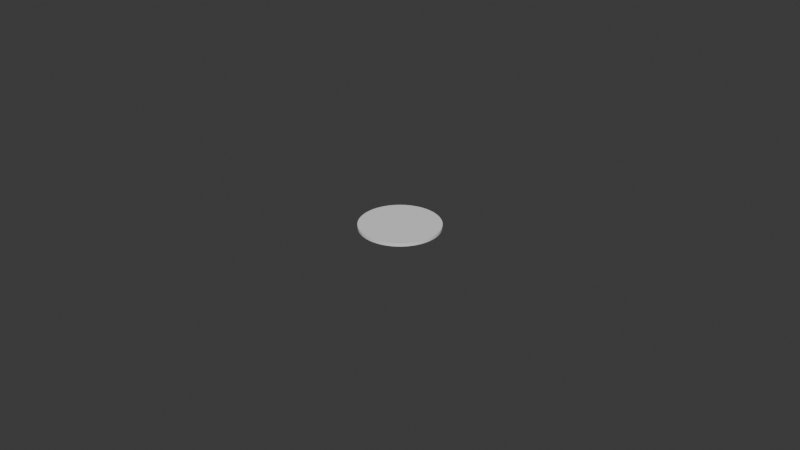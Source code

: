 # Source: NFC-chip.blend  (saved by Blender 5.0.118; exported with 4.5.12 LTS)
import bpy
from mathutils import Matrix  # noqa: F401  (used for matrix-valued properties, if any)

bpy.ops.wm.read_factory_settings(use_empty=True)
scene = bpy.context.scene
scene.name = 'Scene'

# ---- collections
col_collection = bpy.data.collections.new('Collection'); scene.collection.children.link(col_collection)

# ---- world
world_world = bpy.data.worlds.new('World'); scene.world = world_world
world_world.use_nodes = True; world_world.node_tree.nodes.clear()
_N = world_world.node_tree.nodes; _L = world_world.node_tree.links
n0 = _N.new('ShaderNodeOutputWorld'); n0.name = 'World Output'; n0.location = (200, 100)
n1 = _N.new('ShaderNodeBackground'); n1.name = 'Background'; n1.location = (-200, 100)
n1.inputs[0].default_value = (0.05088, 0.05088, 0.05088, 1.0)
_L.new(n1.outputs[0], n0.inputs[0])
n0.is_active_output = True
world_world.color = (0.05088, 0.05088, 0.05088)
world_world.sun_shadow_jitter_overblur = 0.0

# ---- meshes
me_circle = bpy.data.meshes.new('Circle')
me_circle.from_pydata([(0.0, 0.02488, 0.0), (-0.002439, 0.02476, 0.0), (-0.004854, 0.0244, 0.0), (-0.007222, 0.02381, 0.0), (-0.009521, 0.02299, 0.0), (-0.01173, 0.02194, 0.0), (-0.01382, 0.02069, 0.0), (-0.01578, 0.01923, 0.0), (-0.01759, 0.01759, 0.0), (-0.01923, 0.01578, 0.0), (-0.02069, 0.01382, 0.0), (-0.02194, 0.01173, 0.0), (-0.02299, 0.009521, 0.0), (-0.02381, 0.007222, 0.0), (-0.0244, 0.004854, 0.0), (-0.02476, 0.002439, 0.0), (-0.02488, 0.0, 0.0), (-0.02476, -0.002439, 0.0), (-0.0244, -0.004854, 0.0), (-0.02381, -0.007222, 0.0), (-0.02299, -0.009521, 0.0), (-0.02194, -0.01173, 0.0), (-0.02069, -0.01382, 0.0), (-0.01923, -0.01578, 0.0), (-0.01759, -0.01759, 0.0), (-0.01578, -0.01923, 0.0), (-0.01382, -0.02069, 0.0), (-0.01173, -0.02194, 0.0), (-0.009521, -0.02299, 0.0), (-0.007222, -0.02381, 0.0), (-0.004854, -0.0244, 0.0), (-0.002439, -0.02476, 0.0), (0.0, -0.02488, 0.0), (0.002439, -0.02476, 0.0), (0.004854, -0.0244, 0.0), (0.007222, -0.02381, 0.0), (0.009521, -0.02299, 0.0), (0.01173, -0.02194, 0.0), (0.01382, -0.02069, 0.0), (0.01578, -0.01923, 0.0), (0.01759, -0.01759, 0.0), (0.01923, -0.01578, 0.0), (0.02069, -0.01382, 0.0), (0.02194, -0.01173, 0.0), (0.02299, -0.009521, 0.0), (0.02381, -0.007222, 0.0), (0.0244, -0.004854, 0.0), (0.02476, -0.002439, 0.0), (0.02488, 0.0, 0.0), (0.02476, 0.002439, 0.0), (0.0244, 0.004854, 0.0), (0.02381, 0.007222, 0.0), (0.02299, 0.009521, 0.0), (0.02194, 0.01173, 0.0), (0.02069, 0.01382, 0.0), (0.01923, 0.01578, 0.0), (0.01759, 0.01759, 0.0), (0.01578, 0.01923, 0.0), (0.01382, 0.02069, 0.0), (0.01173, 0.02194, 0.0), (0.009521, 0.02299, 0.0), (0.007222, 0.02381, 0.0), (0.004854, 0.0244, 0.0), (0.002439, 0.02476, 0.0), (0.0, 0.02488, 0.00095), (-0.002439, 0.02476, 0.00095), (-0.004854, 0.0244, 0.00095), (-0.007222, 0.02381, 0.00095), (-0.009521, 0.02299, 0.00095), (-0.01173, 0.02194, 0.00095), (-0.01382, 0.02069, 0.00095), (-0.01578, 0.01923, 0.00095), (-0.01759, 0.01759, 0.00095), (-0.01923, 0.01578, 0.00095), (-0.02069, 0.01382, 0.00095), (-0.02194, 0.01173, 0.00095), (-0.02299, 0.009521, 0.00095), (-0.02381, 0.007222, 0.00095), (-0.0244, 0.004854, 0.00095), (-0.02476, 0.002439, 0.00095), (-0.02488, 0.0, 0.00095), (-0.02476, -0.002439, 0.00095), (-0.0244, -0.004854, 0.00095), (-0.02381, -0.007222, 0.00095), (-0.02299, -0.009521, 0.00095), (-0.02194, -0.01173, 0.00095), (-0.02069, -0.01382, 0.00095), (-0.01923, -0.01578, 0.00095), (-0.01759, -0.01759, 0.00095), (-0.01578, -0.01923, 0.00095), (-0.01382, -0.02069, 0.00095), (-0.01173, -0.02194, 0.00095), (-0.009521, -0.02299, 0.00095), (-0.007222, -0.02381, 0.00095), (-0.004854, -0.0244, 0.00095), (-0.002439, -0.02476, 0.00095), (0.0, -0.02488, 0.00095), (0.002439, -0.02476, 0.00095), (0.004854, -0.0244, 0.00095), (0.007222, -0.02381, 0.00095), (0.009521, -0.02299, 0.00095), (0.01173, -0.02194, 0.00095), (0.01382, -0.02069, 0.00095), (0.01578, -0.01923, 0.00095), (0.01759, -0.01759, 0.00095), (0.01923, -0.01578, 0.00095), (0.02069, -0.01382, 0.00095), (0.02194, -0.01173, 0.00095), (0.02299, -0.009521, 0.00095), (0.02381, -0.007222, 0.00095), (0.0244, -0.004854, 0.00095), (0.02476, -0.002439, 0.00095), (0.02488, 0.0, 0.00095), (0.02476, 0.002439, 0.00095), (0.0244, 0.004854, 0.00095), (0.02381, 0.007222, 0.00095), (0.02299, 0.009521, 0.00095), (0.02194, 0.01173, 0.00095), (0.02069, 0.01382, 0.00095), (0.01923, 0.01578, 0.00095), (0.01759, 0.01759, 0.00095), (0.01578, 0.01923, 0.00095), (0.01382, 0.02069, 0.00095), (0.01173, 0.02194, 0.00095), (0.009521, 0.02299, 0.00095), (0.007222, 0.02381, 0.00095), (0.004854, 0.0244, 0.00095), (0.002439, 0.02476, 0.00095)], [], [(50, 49, 113, 114), (24, 23, 87, 88), (51, 50, 114, 115), (25, 24, 88, 89), (52, 51, 115, 116), (26, 25, 89, 90), (53, 52, 116, 117), (27, 26, 90, 91), (1, 0, 64, 65), (54, 53, 117, 118), (28, 27, 91, 92), (2, 1, 65, 66), (55, 54, 118, 119), (29, 28, 92, 93), (3, 2, 66, 67), (56, 55, 119, 120), (30, 29, 93, 94), (4, 3, 67, 68), (57, 56, 120, 121), (31, 30, 94, 95), (5, 4, 68, 69), (58, 57, 121, 122), (32, 31, 95, 96), (6, 5, 69, 70), (59, 58, 122, 123), (33, 32, 96, 97), (7, 6, 70, 71), (60, 59, 123, 124), (34, 33, 97, 98), (8, 7, 71, 72), (61, 60, 124, 125), (35, 34, 98, 99), (9, 8, 72, 73), (62, 61, 125, 126), (36, 35, 99, 100), (10, 9, 73, 74), (63, 62, 126, 127), (37, 36, 100, 101), (11, 10, 74, 75), (0, 63, 127, 64), (38, 37, 101, 102), (12, 11, 75, 76), (39, 38, 102, 103), (13, 12, 76, 77), (40, 39, 103, 104), (14, 13, 77, 78), (41, 40, 104, 105), (15, 14, 78, 79), (42, 41, 105, 106), (16, 15, 79, 80), (43, 42, 106, 107), (17, 16, 80, 81), (44, 43, 107, 108), (18, 17, 81, 82), (45, 44, 108, 109), (19, 18, 82, 83), (46, 45, 109, 110), (20, 19, 83, 84), (47, 46, 110, 111), (21, 20, 84, 85), (48, 47, 111, 112), (22, 21, 85, 86), (49, 48, 112, 113), (23, 22, 86, 87), (65, 64, 127, 126, 125, 124, 123, 122, 121, 120, 119, 118, 117, 116, 115, 114, 113, 112, 111, 110, 109, 108, 107, 106, 105, 104, 103, 102, 101, 100, 99, 98, 97, 96, 95, 94, 93, 92, 91, 90, 89, 88, 87, 86, 85, 84, 83, 82, 81, 80, 79, 78, 77, 76, 75, 74, 73, 72, 71, 70, 69, 68, 67, 66), (1, 2, 3, 4, 5, 6, 7, 8, 9, 10, 11, 12, 13, 14, 15, 16, 17, 18, 19, 20, 21, 22, 23, 24, 25, 26, 27, 28, 29, 30, 31, 32, 33, 34, 35, 36, 37, 38, 39, 40, 41, 42, 43, 44, 45, 46, 47, 48, 49, 50, 51, 52, 53, 54, 55, 56, 57, 58, 59, 60, 61, 62, 63, 0)])
_uv = me_circle.uv_layers.new(name='UVMap')
_uv.uv.foreach_set('vector', [0.0, 0.0, 0.0, 0.0, 0.0, 0.0, 0.0, 0.0, 0.0, 0.0, 0.0, 0.0, 0.0, 0.0, 0.0, 0.0, 0.0, 0.0, 0.0, 0.0, 0.0, 0.0, 0.0, 0.0, 0.0, 0.0, 0.0, 0.0, 0.0, 0.0, 0.0, 0.0, 0.0, 0.0, 0.0, 0.0, 0.0, 0.0, 0.0, 0.0, 0.0, 0.0, 0.0, 0.0, 0.0, 0.0, 0.0, 0.0, 0.0, 0.0, 0.0, 0.0, 0.0, 0.0, 0.0, 0.0, 0.0, 0.0, 0.0, 0.0, 0.0, 0.0, 0.0, 0.0, 0.0, 0.0, 0.0, 0.0, 0.0, 0.0, 0.0, 0.0, 0.0, 0.0, 0.0, 0.0, 0.0, 0.0, 0.0, 0.0, 0.0, 0.0, 0.0, 0.0, 0.0, 0.0, 0.0, 0.0, 0.0, 0.0, 0.0, 0.0, 0.0, 0.0, 0.0, 0.0, 0.0, 0.0, 0.0, 0.0, 0.0, 0.0, 0.0, 0.0, 0.0, 0.0, 0.0, 0.0, 0.0, 0.0, 0.0, 0.0, 0.0, 0.0, 0.0, 0.0, 0.0, 0.0, 0.0, 0.0, 0.0, 0.0, 0.0, 0.0, 0.0, 0.0, 0.0, 0.0, 0.0, 0.0, 0.0, 0.0, 0.0, 0.0, 0.0, 0.0, 0.0, 0.0, 0.0, 0.0, 0.0, 0.0, 0.0, 0.0, 0.0, 0.0, 0.0, 0.0, 0.0, 0.0, 0.0, 0.0, 0.0, 0.0, 0.0, 0.0, 0.0, 0.0, 0.0, 0.0, 0.0, 0.0, 0.0, 0.0, 0.0, 0.0, 0.0, 0.0, 0.0, 0.0, 0.0, 0.0, 0.0, 0.0, 0.0, 0.0, 0.0, 0.0, 0.0, 0.0, 0.0, 0.0, 0.0, 0.0, 0.0, 0.0, 0.0, 0.0, 0.0, 0.0, 0.0, 0.0, 0.0, 0.0, 0.0, 0.0, 0.0, 0.0, 0.0, 0.0, 0.0, 0.0, 0.0, 0.0, 0.0, 0.0, 0.0, 0.0, 0.0, 0.0, 0.0, 0.0, 0.0, 0.0, 0.0, 0.0, 0.0, 0.0, 0.0, 0.0, 0.0, 0.0, 0.0, 0.0, 0.0, 0.0, 0.0, 0.0, 0.0, 0.0, 0.0, 0.0, 0.0, 0.0, 0.0, 0.0, 0.0, 0.0, 0.0, 0.0, 0.0, 0.0, 0.0, 0.0, 0.0, 0.0, 0.0, 0.0, 0.0, 0.0, 0.0, 0.0, 0.0, 0.0, 0.0, 0.0, 0.0, 0.0, 0.0, 0.0, 0.0, 0.0, 0.0, 0.0, 0.0, 0.0, 0.0, 0.0, 0.0, 0.0, 0.0, 0.0, 0.0, 0.0, 0.0, 0.0, 0.0, 0.0, 0.0, 0.0, 0.0, 0.0, 0.0, 0.0, 0.0, 0.0, 0.0, 0.0, 0.0, 0.0, 0.0, 0.0, 0.0, 0.0, 0.0, 0.0, 0.0, 0.0, 0.0, 0.0, 0.0, 0.0, 0.0, 0.0, 0.0, 0.0, 0.0, 0.0, 0.0, 0.0, 0.0, 0.0, 0.0, 0.0, 0.0, 0.0, 0.0, 0.0, 0.0, 0.0, 0.0, 0.0, 0.0, 0.0, 0.0, 0.0, 0.0, 0.0, 0.0, 0.0, 0.0, 0.0, 0.0, 0.0, 0.0, 0.0, 0.0, 0.0, 0.0, 0.0, 0.0, 0.0, 0.0, 0.0, 0.0, 0.0, 0.0, 0.0, 0.0, 0.0, 0.0, 0.0, 0.0, 0.0, 0.0, 0.0, 0.0, 0.0, 0.0, 0.0, 0.0, 0.0, 0.0, 0.0, 0.0, 0.0, 0.0, 0.0, 0.0, 0.0, 0.0, 0.0, 0.0, 0.0, 0.0, 0.0, 0.0, 0.0, 0.0, 0.0, 0.0, 0.0, 0.0, 0.0, 0.0, 0.0, 0.0, 0.0, 0.0, 0.0, 0.0, 0.0, 0.0, 0.0, 0.0, 0.0, 0.0, 0.0, 0.0, 0.0, 0.0, 0.0, 0.0, 0.0, 0.0, 0.0, 0.0, 0.0, 0.0, 0.0, 0.0, 0.0, 0.0, 0.0, 0.0, 0.0, 0.0, 0.0, 0.0, 0.0, 0.0, 0.0, 0.0, 0.0, 0.0, 0.0, 0.0, 0.0, 0.0, 0.0, 0.0, 0.0, 0.0, 0.0, 0.0, 0.0, 0.0, 0.0, 0.0, 0.0, 0.0, 0.0, 0.0, 0.0, 0.0, 0.0, 0.0, 0.0, 0.0, 0.0, 0.0, 0.0, 0.0, 0.0, 0.0, 0.0, 0.0, 0.0, 0.0, 0.0, 0.0, 0.0, 0.0, 0.0, 0.0, 0.0, 0.0, 0.0, 0.0, 0.0, 0.0, 0.0, 0.0, 0.0, 0.0, 0.0, 0.0, 0.0, 0.0, 0.0, 0.0, 0.0, 0.0, 0.0, 0.0, 0.0, 0.0, 0.0, 0.0, 0.0, 0.0, 0.0, 0.0, 0.0, 0.0, 0.0, 0.0, 0.0, 0.0, 0.0, 0.0, 0.0, 0.0, 0.0, 0.0, 0.0, 0.0, 0.0, 0.0, 0.0, 0.0, 0.0, 0.0, 0.0, 0.0, 0.0, 0.0, 0.0, 0.0, 0.0, 0.0, 0.0, 0.0, 0.0, 0.0, 0.0, 0.0, 0.0, 0.0, 0.0, 0.0, 0.0, 0.0, 0.0, 0.0, 0.0, 0.0, 0.0, 0.0, 0.0, 0.0, 0.0, 0.0, 0.0, 0.0, 0.0, 0.0, 0.0, 0.0, 0.0, 0.0, 0.0, 0.0, 0.0, 0.0, 0.0, 0.0, 0.0, 0.0, 0.0, 0.0, 0.0, 0.0, 0.0, 0.0, 0.0, 0.0, 0.0, 0.0, 0.0, 0.0, 0.0, 0.0, 0.0, 0.0, 0.0, 0.0, 0.0, 0.0, 0.0, 0.0, 0.0, 0.0, 0.0, 0.0, 0.0, 0.0, 0.0, 0.0, 0.0, 0.0, 0.0, 0.0, 0.0, 0.0, 0.0, 0.0, 0.0, 0.0, 0.0, 0.0, 0.0, 0.0, 0.0, 0.0, 0.0, 0.0, 0.0, 0.0, 0.0, 0.0, 0.0, 0.0, 0.0, 0.0, 0.0, 0.0, 0.0, 0.0, 0.0, 0.0, 0.0, 0.0, 0.0, 0.0, 0.0, 0.0, 0.0, 0.0, 0.0, 0.0, 0.0, 0.0, 0.0, 0.0, 0.0, 0.0, 0.0, 0.0, 0.0, 0.0, 0.0, 0.0, 0.0, 0.0, 0.0, 0.0, 0.0, 0.0, 0.0, 0.0, 0.0, 0.0, 0.0, 0.0, 0.0, 0.0, 0.0, 0.0, 0.0, 0.0, 0.0, 0.0, 0.0, 0.0, 0.0, 0.0, 0.0, 0.0, 0.0, 0.0, 0.0, 0.0, 0.0, 0.0, 0.0, 0.0, 0.0, 0.0, 0.0, 0.0, 0.0, 0.0, 0.0, 0.0, 0.0, 0.0, 0.0, 0.0, 0.0, 0.0, 0.0, 0.0, 0.0, 0.0, 0.0, 0.0, 0.0, 0.0, 0.0, 0.0, 0.0, 0.0, 0.0, 0.0, 0.0, 0.0, 0.0, 0.0, 0.0, 0.0, 0.0, 0.0, 0.0, 0.0, 0.0, 0.0, 0.0, 0.0, 0.0, 0.0, 0.0, 0.0, 0.0, 0.0, 0.0, 0.0, 0.0, 0.0, 0.0, 0.0, 0.0, 0.0, 0.0, 0.0, 0.0, 0.0, 0.0, 0.0, 0.0, 0.0, 0.0, 0.0, 0.0, 0.0, 0.0, 0.0, 0.0, 0.0, 0.0, 0.0, 0.0, 0.0, 0.0, 0.0, 0.0, 0.0, 0.0, 0.0, 0.0, 0.0, 0.0, 0.0, 0.0, 0.0, 0.0, 0.0, 0.0])
me_circle.update()

# ---- objects
ob_nfc_chip = bpy.data.objects.new('NFC-chip', me_circle)

# ---- transforms, parenting, visibility, modifiers, constraints
ob_nfc_chip.location = (0.0, 0.0, 0.0)
ob_nfc_chip.scale = (0.5004, 0.5004, 1.0)

# ---- collection membership
col_collection.objects.link(ob_nfc_chip)

# ---- scene / render settings (as saved in the file)
scene.frame_start = 1; scene.frame_end = 250; scene.frame_set(1)
scene.render.engine = 'BLENDER_EEVEE_NEXT'
scene.render.bake_bias = 0.0
scene.render.bake_samples = 0
bpy.context.view_layer.update()

# ---- added for rendering (the .blend has no active camera and no usable light): camera, sun
cam_auto = bpy.data.cameras.new('AutoCamera')
cam_auto.lens = 50.0
cam_auto.sensor_width = 36.0
cam_auto.clip_end = 1000.0
ob_auto_camera = bpy.data.objects.new('AutoCamera', cam_auto)
scene.collection.objects.link(ob_auto_camera)
ob_auto_camera.location = (0.185045, -0.222054, 0.148511)
ob_auto_camera.rotation_euler = (1.09748, -7.21219e-08, 0.694738)
scene.camera = ob_auto_camera
light_auto_sun = bpy.data.lights.new('AutoSun', 'SUN')
light_auto_sun.energy = 3.0
light_auto_sun.angle = 0.0523599
ob_auto_sun = bpy.data.objects.new('AutoSun', light_auto_sun)
scene.collection.objects.link(ob_auto_sun)
ob_auto_sun.rotation_euler = (0.872665, 0.174533, 0.523599)
bpy.context.view_layer.update()
